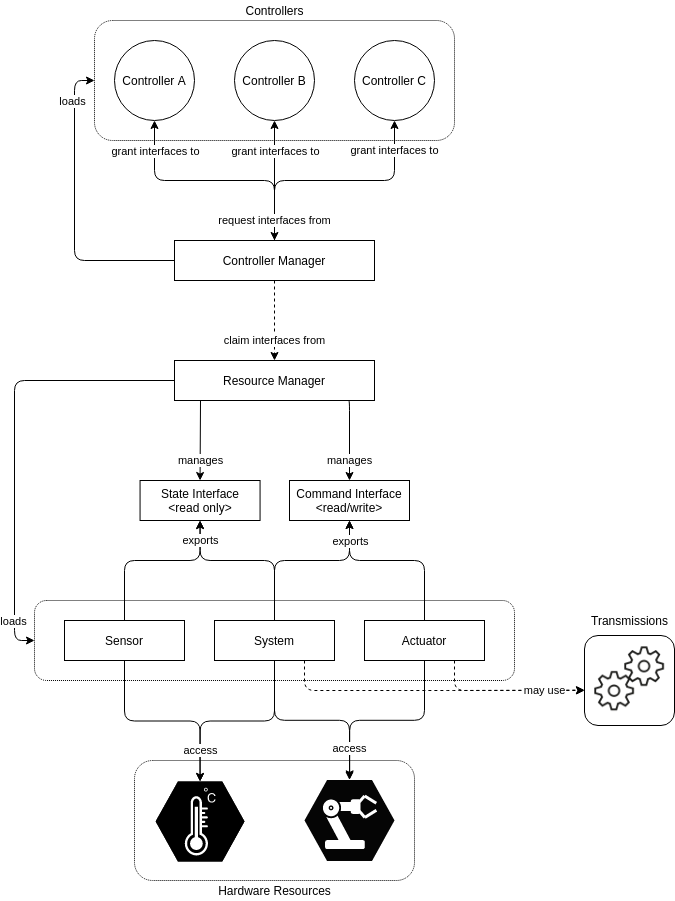

The diagram above was exported from draw.io. Its source (the exported page's mxGraphModel, read from the mxfile embedded in the PNG):
<mxGraphModel dx="984" dy="613" grid="1" gridSize="10" guides="1" tooltips="1" connect="1" arrows="1" fold="1" page="1" pageScale="1" pageWidth="850" pageHeight="1100" math="0" shadow="0">
  <root>
    <mxCell id="0" />
    <mxCell id="1" parent="0" />
    <mxCell id="9Qd8t-NQ5bduGqJ_kDMj-28" value="" style="rounded=1;whiteSpace=wrap;html=1;dashed=1;dashPattern=1 1;fillColor=none;gradientColor=none;" parent="1" vertex="1">
      <mxGeometry x="220" y="100" width="360" height="120" as="geometry" />
    </mxCell>
    <mxCell id="9Qd8t-NQ5bduGqJ_kDMj-23" value="" style="rounded=1;whiteSpace=wrap;html=1;dashed=1;gradientColor=none;fillColor=none;dashPattern=1 1;" parent="1" vertex="1">
      <mxGeometry x="260" y="840" width="280" height="120" as="geometry" />
    </mxCell>
    <mxCell id="9Qd8t-NQ5bduGqJ_kDMj-7" value="" style="rounded=1;whiteSpace=wrap;html=1;dashed=1;dashPattern=1 1;" parent="1" vertex="1">
      <mxGeometry x="160" y="680" width="480" height="80" as="geometry" />
    </mxCell>
    <mxCell id="M0-63DB71sL4WRe3S79B-1" value="Controller A" style="ellipse;whiteSpace=wrap;html=1;aspect=fixed;" parent="1" vertex="1">
      <mxGeometry x="240" y="120" width="80" height="80" as="geometry" />
    </mxCell>
    <mxCell id="M0-63DB71sL4WRe3S79B-2" value="Controller B" style="ellipse;whiteSpace=wrap;html=1;aspect=fixed;" parent="1" vertex="1">
      <mxGeometry x="360" y="120" width="80" height="80" as="geometry" />
    </mxCell>
    <mxCell id="M0-63DB71sL4WRe3S79B-3" value="Controller C" style="ellipse;whiteSpace=wrap;html=1;aspect=fixed;" parent="1" vertex="1">
      <mxGeometry x="480" y="120" width="80" height="80" as="geometry" />
    </mxCell>
    <mxCell id="M0-63DB71sL4WRe3S79B-6" value="&lt;div&gt;Controller Manager&lt;/div&gt;" style="rounded=0;whiteSpace=wrap;html=1;align=center;" parent="1" vertex="1">
      <mxGeometry x="300" y="320" width="200" height="40" as="geometry" />
    </mxCell>
    <mxCell id="M0-63DB71sL4WRe3S79B-11" value="grant interfaces to" style="endArrow=classic;html=1;entryX=0.5;entryY=1;entryDx=0;entryDy=0;edgeStyle=orthogonalEdgeStyle;" parent="1" target="M0-63DB71sL4WRe3S79B-3" edge="1">
      <mxGeometry x="0.75" width="50" height="50" relative="1" as="geometry">
        <mxPoint x="400" y="320" as="sourcePoint" />
        <mxPoint x="510" y="260" as="targetPoint" />
        <Array as="points">
          <mxPoint x="400" y="260" />
          <mxPoint x="520" y="260" />
          <mxPoint x="520" y="200" />
        </Array>
        <mxPoint as="offset" />
      </mxGeometry>
    </mxCell>
    <mxCell id="M0-63DB71sL4WRe3S79B-12" value="" style="endArrow=classic;html=1;entryX=0.5;entryY=1;entryDx=0;entryDy=0;edgeStyle=orthogonalEdgeStyle;exitX=0.5;exitY=0;exitDx=0;exitDy=0;" parent="1" source="M0-63DB71sL4WRe3S79B-6" target="M0-63DB71sL4WRe3S79B-1" edge="1">
      <mxGeometry width="50" height="50" relative="1" as="geometry">
        <mxPoint x="400" y="280" as="sourcePoint" />
        <mxPoint x="350" y="250" as="targetPoint" />
      </mxGeometry>
    </mxCell>
    <mxCell id="owQ2FaCKsaKy9NB7NcGF-2" value="grant interfaces to" style="edgeLabel;html=1;align=center;verticalAlign=middle;resizable=0;points=[];" parent="M0-63DB71sL4WRe3S79B-12" vertex="1" connectable="0">
      <mxGeometry x="0.5" y="-2" relative="1" as="geometry">
        <mxPoint x="-2" y="-30" as="offset" />
      </mxGeometry>
    </mxCell>
    <mxCell id="M0-63DB71sL4WRe3S79B-13" value="&lt;div&gt;Resource Manager&lt;/div&gt;" style="rounded=0;whiteSpace=wrap;html=1;align=center;" parent="1" vertex="1">
      <mxGeometry x="300" y="440" width="200" height="40" as="geometry" />
    </mxCell>
    <mxCell id="M0-63DB71sL4WRe3S79B-14" value="claim interfaces from" style="endArrow=classic;html=1;dashed=1;entryX=0.5;entryY=0;entryDx=0;entryDy=0;exitX=0.5;exitY=1;exitDx=0;exitDy=0;" parent="1" source="M0-63DB71sL4WRe3S79B-6" target="M0-63DB71sL4WRe3S79B-13" edge="1">
      <mxGeometry x="0.5" width="50" height="50" relative="1" as="geometry">
        <mxPoint x="330" y="470" as="sourcePoint" />
        <mxPoint x="380" y="420" as="targetPoint" />
        <mxPoint as="offset" />
      </mxGeometry>
    </mxCell>
    <mxCell id="M0-63DB71sL4WRe3S79B-20" value="Actuator" style="rounded=0;whiteSpace=wrap;html=1;" parent="1" vertex="1">
      <mxGeometry x="490" y="700" width="120" height="40" as="geometry" />
    </mxCell>
    <mxCell id="M0-63DB71sL4WRe3S79B-21" value="Sensor" style="rounded=0;whiteSpace=wrap;html=1;" parent="1" vertex="1">
      <mxGeometry x="190" y="700" width="120" height="40" as="geometry" />
    </mxCell>
    <mxCell id="M0-63DB71sL4WRe3S79B-22" value="System" style="rounded=0;whiteSpace=wrap;html=1;" parent="1" vertex="1">
      <mxGeometry x="340" y="700" width="120" height="40" as="geometry" />
    </mxCell>
    <mxCell id="M0-63DB71sL4WRe3S79B-24" value="Command Interface&lt;br&gt;&amp;lt;read/write&amp;gt;" style="rounded=0;whiteSpace=wrap;html=1;" parent="1" vertex="1">
      <mxGeometry x="415" y="560" width="120" height="40" as="geometry" />
    </mxCell>
    <mxCell id="M0-63DB71sL4WRe3S79B-53" value="" style="group;rounded=1;strokeColor=#000000;fillColor=#FFFFFF;" parent="1" vertex="1" connectable="0">
      <mxGeometry x="710" y="715" width="90" height="90" as="geometry" />
    </mxCell>
    <mxCell id="M0-63DB71sL4WRe3S79B-52" value="" style="shape=image;html=1;verticalAlign=top;verticalLabelPosition=bottom;labelBackgroundColor=#ffffff;imageAspect=0;aspect=fixed;image=https://cdn1.iconfinder.com/data/icons/dashboard-line-style-1/32/dashboard__Setting-128.png;" parent="M0-63DB71sL4WRe3S79B-53" vertex="1">
      <mxGeometry x="30" width="60" height="60" as="geometry" />
    </mxCell>
    <mxCell id="M0-63DB71sL4WRe3S79B-50" value="" style="shape=image;html=1;verticalAlign=top;verticalLabelPosition=bottom;labelBackgroundColor=#ffffff;imageAspect=0;aspect=fixed;image=https://cdn1.iconfinder.com/data/icons/dashboard-line-style-1/32/dashboard__Setting-128.png;" parent="M0-63DB71sL4WRe3S79B-53" vertex="1">
      <mxGeometry y="24.545454545454547" width="60" height="60" as="geometry" />
    </mxCell>
    <mxCell id="M0-63DB71sL4WRe3S79B-58" value="Transmissions" style="text;html=1;align=center;verticalAlign=middle;resizable=0;points=[];autosize=1;" parent="1" vertex="1">
      <mxGeometry x="710" y="690" width="90" height="20" as="geometry" />
    </mxCell>
    <mxCell id="owQ2FaCKsaKy9NB7NcGF-1" value="request interfaces from" style="endArrow=classic;startArrow=classic;html=1;entryX=0.5;entryY=1;entryDx=0;entryDy=0;exitX=0.5;exitY=0;exitDx=0;exitDy=0;" parent="1" source="M0-63DB71sL4WRe3S79B-6" target="M0-63DB71sL4WRe3S79B-2" edge="1">
      <mxGeometry x="-0.6667" width="50" height="50" relative="1" as="geometry">
        <mxPoint x="140" y="360" as="sourcePoint" />
        <mxPoint x="190" y="310" as="targetPoint" />
        <mxPoint as="offset" />
      </mxGeometry>
    </mxCell>
    <mxCell id="owQ2FaCKsaKy9NB7NcGF-3" value="grant interfaces to" style="edgeLabel;html=1;align=center;verticalAlign=middle;resizable=0;points=[];" parent="owQ2FaCKsaKy9NB7NcGF-1" vertex="1" connectable="0">
      <mxGeometry x="0.4" y="1" relative="1" as="geometry">
        <mxPoint x="1" y="-6" as="offset" />
      </mxGeometry>
    </mxCell>
    <mxCell id="M0-63DB71sL4WRe3S79B-23" value="State Interface&lt;br&gt;&amp;lt;read only&amp;gt;" style="rounded=0;whiteSpace=wrap;html=1;" parent="1" vertex="1">
      <mxGeometry x="265.56" y="560" width="120" height="40" as="geometry" />
    </mxCell>
    <mxCell id="9Qd8t-NQ5bduGqJ_kDMj-4" value="manages" style="endArrow=classic;html=1;entryX=0.5;entryY=0;entryDx=0;entryDy=0;edgeStyle=orthogonalEdgeStyle;" parent="1" target="M0-63DB71sL4WRe3S79B-23" edge="1">
      <mxGeometry x="0.5" width="50" height="50" relative="1" as="geometry">
        <mxPoint x="326" y="480" as="sourcePoint" />
        <mxPoint x="230" y="660" as="targetPoint" />
        <mxPoint as="offset" />
        <Array as="points">
          <mxPoint x="326" y="480" />
        </Array>
      </mxGeometry>
    </mxCell>
    <mxCell id="9Qd8t-NQ5bduGqJ_kDMj-5" value="manages" style="endArrow=classic;html=1;exitX=0.868;exitY=1;exitDx=0;exitDy=0;entryX=0.5;entryY=0;entryDx=0;entryDy=0;edgeStyle=orthogonalEdgeStyle;exitPerimeter=0;" parent="1" source="M0-63DB71sL4WRe3S79B-13" target="M0-63DB71sL4WRe3S79B-24" edge="1">
      <mxGeometry x="0.5086" width="50" height="50" relative="1" as="geometry">
        <mxPoint x="380" y="720" as="sourcePoint" />
        <mxPoint x="430" y="670" as="targetPoint" />
        <mxPoint as="offset" />
        <Array as="points">
          <mxPoint x="475" y="480" />
        </Array>
      </mxGeometry>
    </mxCell>
    <mxCell id="9Qd8t-NQ5bduGqJ_kDMj-9" value="" style="endArrow=classic;html=1;entryX=0;entryY=0.5;entryDx=0;entryDy=0;exitX=0;exitY=0.5;exitDx=0;exitDy=0;edgeStyle=orthogonalEdgeStyle;" parent="1" source="M0-63DB71sL4WRe3S79B-13" target="9Qd8t-NQ5bduGqJ_kDMj-7" edge="1">
      <mxGeometry width="50" height="50" relative="1" as="geometry">
        <mxPoint x="90" y="670" as="sourcePoint" />
        <mxPoint x="140" y="620" as="targetPoint" />
        <Array as="points">
          <mxPoint x="140" y="460" />
          <mxPoint x="140" y="720" />
        </Array>
      </mxGeometry>
    </mxCell>
    <mxCell id="EctpGJolyYlYS2rPhcM_-6" value="loads" style="edgeLabel;html=1;align=center;verticalAlign=middle;resizable=0;points=[];" vertex="1" connectable="0" parent="9Qd8t-NQ5bduGqJ_kDMj-9">
      <mxGeometry x="0.3945" y="-2" relative="1" as="geometry">
        <mxPoint y="93" as="offset" />
      </mxGeometry>
    </mxCell>
    <mxCell id="9Qd8t-NQ5bduGqJ_kDMj-10" value="" style="endArrow=classic;html=1;exitX=0.5;exitY=0;exitDx=0;exitDy=0;entryX=0.5;entryY=1;entryDx=0;entryDy=0;edgeStyle=orthogonalEdgeStyle;" parent="1" source="M0-63DB71sL4WRe3S79B-21" target="M0-63DB71sL4WRe3S79B-23" edge="1">
      <mxGeometry width="50" height="50" relative="1" as="geometry">
        <mxPoint x="390" y="820" as="sourcePoint" />
        <mxPoint x="440" y="770" as="targetPoint" />
        <Array as="points">
          <mxPoint x="250" y="640" />
          <mxPoint x="326" y="640" />
        </Array>
      </mxGeometry>
    </mxCell>
    <mxCell id="9Qd8t-NQ5bduGqJ_kDMj-11" value="exports" style="endArrow=classic;html=1;exitX=0.5;exitY=0;exitDx=0;exitDy=0;entryX=0.5;entryY=1;entryDx=0;entryDy=0;edgeStyle=orthogonalEdgeStyle;" parent="1" source="M0-63DB71sL4WRe3S79B-22" target="M0-63DB71sL4WRe3S79B-23" edge="1">
      <mxGeometry x="0.7706" width="50" height="50" relative="1" as="geometry">
        <mxPoint x="390" y="820" as="sourcePoint" />
        <mxPoint x="440" y="770" as="targetPoint" />
        <mxPoint as="offset" />
        <Array as="points">
          <mxPoint x="400" y="640" />
          <mxPoint x="326" y="640" />
        </Array>
      </mxGeometry>
    </mxCell>
    <mxCell id="9Qd8t-NQ5bduGqJ_kDMj-12" value="" style="endArrow=classic;html=1;exitX=0.5;exitY=0;exitDx=0;exitDy=0;entryX=0.5;entryY=1;entryDx=0;entryDy=0;edgeStyle=orthogonalEdgeStyle;" parent="1" source="M0-63DB71sL4WRe3S79B-22" target="M0-63DB71sL4WRe3S79B-24" edge="1">
      <mxGeometry width="50" height="50" relative="1" as="geometry">
        <mxPoint x="390" y="820" as="sourcePoint" />
        <mxPoint x="440" y="770" as="targetPoint" />
        <Array as="points">
          <mxPoint x="400" y="640" />
          <mxPoint x="475" y="640" />
        </Array>
      </mxGeometry>
    </mxCell>
    <mxCell id="9Qd8t-NQ5bduGqJ_kDMj-13" value="" style="endArrow=classic;html=1;entryX=0.5;entryY=1;entryDx=0;entryDy=0;exitX=0.5;exitY=0;exitDx=0;exitDy=0;edgeStyle=orthogonalEdgeStyle;" parent="1" source="M0-63DB71sL4WRe3S79B-20" target="M0-63DB71sL4WRe3S79B-24" edge="1">
      <mxGeometry width="50" height="50" relative="1" as="geometry">
        <mxPoint x="580" y="800" as="sourcePoint" />
        <mxPoint x="630" y="750" as="targetPoint" />
        <Array as="points">
          <mxPoint x="550" y="640" />
          <mxPoint x="475" y="640" />
        </Array>
      </mxGeometry>
    </mxCell>
    <mxCell id="9Qd8t-NQ5bduGqJ_kDMj-14" value="exports" style="edgeLabel;html=1;align=center;verticalAlign=middle;resizable=0;points=[];" parent="9Qd8t-NQ5bduGqJ_kDMj-13" vertex="1" connectable="0">
      <mxGeometry x="0.2118" y="-2" relative="1" as="geometry">
        <mxPoint x="-29" y="-18" as="offset" />
      </mxGeometry>
    </mxCell>
    <mxCell id="9Qd8t-NQ5bduGqJ_kDMj-15" value="" style="verticalLabelPosition=bottom;html=1;verticalAlign=top;align=center;pointerEvents=1;shape=mxgraph.cisco_safe.design.actuator;dashed=1;aspect=fixed;fillColor=#050505;" parent="1" vertex="1">
      <mxGeometry x="430" y="859.5" width="90" height="81" as="geometry" />
    </mxCell>
    <mxCell id="9Qd8t-NQ5bduGqJ_kDMj-18" value="" style="verticalLabelPosition=bottom;html=1;strokeColor=#ffffff;verticalAlign=top;align=center;points=[[0,0.5,0],[0.125,0.25,0],[0.25,0,0],[0.5,0,0],[0.75,0,0],[0.875,0.25,0],[1,0.5,0],[0.875,0.75,0],[0.75,1,0],[0.5,1,0],[0.125,0.75,0]];pointerEvents=1;shape=mxgraph.cisco_safe.compositeIcon;bgIcon=mxgraph.cisco_safe.design.blank_device;resIcon=mxgraph.cisco_safe.design.sensor;dashed=1;fillColor=#000000;aspect=fixed;" parent="1" vertex="1">
      <mxGeometry x="281.12" y="861" width="88.89" height="80" as="geometry" />
    </mxCell>
    <mxCell id="9Qd8t-NQ5bduGqJ_kDMj-19" value="" style="endArrow=classic;html=1;entryX=0.5;entryY=0;entryDx=0;entryDy=0;entryPerimeter=0;exitX=0.5;exitY=1;exitDx=0;exitDy=0;edgeStyle=orthogonalEdgeStyle;" parent="1" source="M0-63DB71sL4WRe3S79B-21" target="9Qd8t-NQ5bduGqJ_kDMj-18" edge="1">
      <mxGeometry width="50" height="50" relative="1" as="geometry">
        <mxPoint x="150" y="970" as="sourcePoint" />
        <mxPoint x="200" y="920" as="targetPoint" />
      </mxGeometry>
    </mxCell>
    <mxCell id="9Qd8t-NQ5bduGqJ_kDMj-20" value="access" style="endArrow=classic;html=1;exitX=0.5;exitY=1;exitDx=0;exitDy=0;entryX=0.5;entryY=0;entryDx=0;entryDy=0;entryPerimeter=0;edgeStyle=orthogonalEdgeStyle;" parent="1" source="M0-63DB71sL4WRe3S79B-22" target="9Qd8t-NQ5bduGqJ_kDMj-18" edge="1">
      <mxGeometry x="0.6754" width="50" height="50" relative="1" as="geometry">
        <mxPoint x="370" y="970" as="sourcePoint" />
        <mxPoint x="420" y="920" as="targetPoint" />
        <mxPoint as="offset" />
      </mxGeometry>
    </mxCell>
    <mxCell id="9Qd8t-NQ5bduGqJ_kDMj-21" value="" style="endArrow=classic;html=1;exitX=0.5;exitY=1;exitDx=0;exitDy=0;edgeStyle=orthogonalEdgeStyle;" parent="1" source="M0-63DB71sL4WRe3S79B-22" target="9Qd8t-NQ5bduGqJ_kDMj-15" edge="1">
      <mxGeometry width="50" height="50" relative="1" as="geometry">
        <mxPoint x="630" y="990" as="sourcePoint" />
        <mxPoint x="490" y="940" as="targetPoint" />
      </mxGeometry>
    </mxCell>
    <mxCell id="9Qd8t-NQ5bduGqJ_kDMj-22" value="access" style="endArrow=classic;html=1;exitX=0.5;exitY=1;exitDx=0;exitDy=0;edgeStyle=orthogonalEdgeStyle;entryX=0.502;entryY=-0.014;entryDx=0;entryDy=0;entryPerimeter=0;" parent="1" source="M0-63DB71sL4WRe3S79B-20" edge="1" target="9Qd8t-NQ5bduGqJ_kDMj-15">
      <mxGeometry x="0.6842" width="50" height="50" relative="1" as="geometry">
        <mxPoint x="590" y="970" as="sourcePoint" />
        <mxPoint x="490" y="980" as="targetPoint" />
        <mxPoint as="offset" />
      </mxGeometry>
    </mxCell>
    <mxCell id="9Qd8t-NQ5bduGqJ_kDMj-24" value="Hardware Resources" style="text;html=1;align=center;verticalAlign=middle;resizable=0;points=[];autosize=1;" parent="1" vertex="1">
      <mxGeometry x="335" y="960" width="130" height="20" as="geometry" />
    </mxCell>
    <mxCell id="9Qd8t-NQ5bduGqJ_kDMj-25" value="may use" style="endArrow=classic;html=1;exitX=0.75;exitY=1;exitDx=0;exitDy=0;entryX=0;entryY=0.5;entryDx=0;entryDy=0;edgeStyle=orthogonalEdgeStyle;dashed=1;" parent="1" source="M0-63DB71sL4WRe3S79B-22" target="M0-63DB71sL4WRe3S79B-50" edge="1">
      <mxGeometry x="0.7419" width="50" height="50" relative="1" as="geometry">
        <mxPoint x="620" y="980" as="sourcePoint" />
        <mxPoint x="700" y="920" as="targetPoint" />
        <Array as="points">
          <mxPoint x="430" y="770" />
          <mxPoint x="580" y="770" />
        </Array>
        <mxPoint as="offset" />
      </mxGeometry>
    </mxCell>
    <mxCell id="9Qd8t-NQ5bduGqJ_kDMj-29" value="Controllers" style="text;html=1;align=center;verticalAlign=middle;resizable=0;points=[];autosize=1;" parent="1" vertex="1">
      <mxGeometry x="365" y="80" width="70" height="20" as="geometry" />
    </mxCell>
    <mxCell id="EctpGJolyYlYS2rPhcM_-1" value="" style="endArrow=classic;html=1;exitX=0;exitY=0.5;exitDx=0;exitDy=0;entryX=0;entryY=0.5;entryDx=0;entryDy=0;edgeStyle=orthogonalEdgeStyle;" edge="1" parent="1" source="M0-63DB71sL4WRe3S79B-6" target="9Qd8t-NQ5bduGqJ_kDMj-28">
      <mxGeometry width="50" height="50" relative="1" as="geometry">
        <mxPoint x="170" y="320" as="sourcePoint" />
        <mxPoint x="220" y="270" as="targetPoint" />
        <Array as="points">
          <mxPoint x="200" y="340" />
          <mxPoint x="200" y="160" />
        </Array>
      </mxGeometry>
    </mxCell>
    <mxCell id="EctpGJolyYlYS2rPhcM_-7" value="loads" style="edgeLabel;html=1;align=center;verticalAlign=middle;resizable=0;points=[];" vertex="1" connectable="0" parent="EctpGJolyYlYS2rPhcM_-1">
      <mxGeometry x="0.1413" y="3" relative="1" as="geometry">
        <mxPoint y="-89" as="offset" />
      </mxGeometry>
    </mxCell>
    <mxCell id="EctpGJolyYlYS2rPhcM_-4" value="" style="endArrow=classic;html=1;exitX=0.75;exitY=1;exitDx=0;exitDy=0;edgeStyle=orthogonalEdgeStyle;dashed=1;" edge="1" parent="1" source="M0-63DB71sL4WRe3S79B-20">
      <mxGeometry width="50" height="50" relative="1" as="geometry">
        <mxPoint x="570" y="800" as="sourcePoint" />
        <mxPoint x="710" y="770" as="targetPoint" />
        <Array as="points">
          <mxPoint x="580" y="770" />
        </Array>
      </mxGeometry>
    </mxCell>
    <mxCell id="EctpGJolyYlYS2rPhcM_-5" value="may use" style="edgeLabel;html=1;align=center;verticalAlign=middle;resizable=0;points=[];" vertex="1" connectable="0" parent="EctpGJolyYlYS2rPhcM_-4">
      <mxGeometry x="-0.271" relative="1" as="geometry">
        <mxPoint x="61.6" y="-0.45" as="offset" />
      </mxGeometry>
    </mxCell>
  </root>
</mxGraphModel>